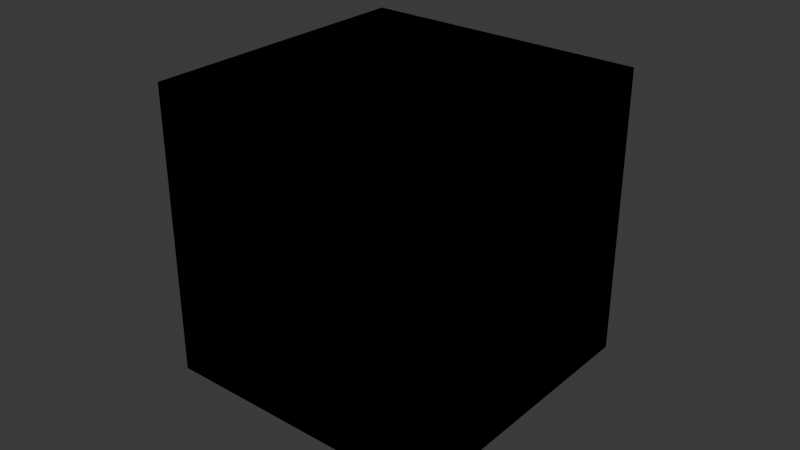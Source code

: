 # Source: test.api.blend  (saved by Blender 4.3.34; exported with 4.5.12 LTS)
import bpy
from mathutils import Matrix  # noqa: F401  (used for matrix-valued properties, if any)

bpy.ops.wm.read_factory_settings(use_empty=True)
scene = bpy.context.scene
scene.name = 'Scene'

# ---- collections
col_collection = bpy.data.collections.new('Collection'); scene.collection.children.link(col_collection)

# ---- world
world_world = bpy.data.worlds.new('World'); scene.world = world_world
world_world.use_nodes = True; world_world.node_tree.nodes.clear()
_N = world_world.node_tree.nodes; _L = world_world.node_tree.links
n0 = _N.new('ShaderNodeOutputWorld'); n0.name = 'World Output'; n0.location = (300, 300)
n1 = _N.new('ShaderNodeBackground'); n1.name = 'Background'; n1.location = (10, 300)
n1.inputs[0].default_value = (0.05088, 0.05088, 0.05088, 1.0)
_L.new(n1.outputs[0], n0.inputs[0])
n0.is_active_output = True
world_world.color = (0.05088, 0.05088, 0.05088)
world_world.sun_shadow_jitter_overblur = 0.0

# ---- meshes
me_cube_006 = bpy.data.meshes.new('Cube.006')
me_cube_006.from_pydata([(-1.0, -1.0, -1.0), (-1.0, -1.0, 1.0), (-1.0, 1.0, -1.0), (-1.0, 1.0, 1.0), (1.0, -1.0, -1.0), (1.0, -1.0, 1.0), (1.0, 1.0, -1.0), (1.0, 1.0, 1.0)], [], [(0, 1, 3, 2), (2, 3, 7, 6), (6, 7, 5, 4), (4, 5, 1, 0), (2, 6, 4, 0), (7, 3, 1, 5)])
_uv = me_cube_006.uv_layers.new(name='UVMap')
_uv.uv.foreach_set('vector', [0.375, 0.0, 0.625, 0.0, 0.625, 0.25, 0.375, 0.25, 0.375, 0.25, 0.625, 0.25, 0.625, 0.5, 0.375, 0.5, 0.375, 0.5, 0.625, 0.5, 0.625, 0.75, 0.375, 0.75, 0.375, 0.75, 0.625, 0.75, 0.625, 1.0, 0.375, 1.0, 0.125, 0.5, 0.375, 0.5, 0.375, 0.75, 0.125, 0.75, 0.625, 0.5, 0.875, 0.5, 0.875, 0.75, 0.625, 0.75])
me_cube_006.update()
me_cube_008 = bpy.data.meshes.new('Cube.008')
me_cube_008.from_pydata([(-1.0, -1.0, -1.0), (-1.0, -1.0, 1.0), (-1.0, 1.0, -1.0), (-1.0, 1.0, 1.0), (1.0, -1.0, -1.0), (1.0, -1.0, 1.0), (1.0, 1.0, -1.0), (1.0, 1.0, 1.0)], [], [(0, 1, 3, 2), (2, 3, 7, 6), (6, 7, 5, 4), (4, 5, 1, 0), (2, 6, 4, 0), (7, 3, 1, 5)])
_uv = me_cube_008.uv_layers.new(name='UVMap')
_uv.uv.foreach_set('vector', [0.375, 0.0, 0.625, 0.0, 0.625, 0.25, 0.375, 0.25, 0.375, 0.25, 0.625, 0.25, 0.625, 0.5, 0.375, 0.5, 0.375, 0.5, 0.625, 0.5, 0.625, 0.75, 0.375, 0.75, 0.375, 0.75, 0.625, 0.75, 0.625, 1.0, 0.375, 1.0, 0.125, 0.5, 0.375, 0.5, 0.375, 0.75, 0.125, 0.75, 0.625, 0.5, 0.875, 0.5, 0.875, 0.75, 0.625, 0.75])
me_cube_008.update()
arm_armature = bpy.data.armatures.new('Armature')  # bones are not reproduced

# ---- objects
ob_cube = bpy.data.objects.new('Cube', me_cube_006)
ob_armature = bpy.data.objects.new('Armature', arm_armature)
ob_cube_001 = bpy.data.objects.new('Cube.001', me_cube_008)

# ---- transforms, parenting, visibility, modifiers, constraints
ob_cube.parent = ob_armature
ob_cube.location = (0.0, 0.0, 0.0)
ob_cube.use_shape_key_edit_mode = True
_vg = ob_cube.vertex_groups.new(name='Bone')
_vg.add([0, 1, 2, 3, 4, 5, 6, 7], 1.0, 'REPLACE')
_m = ob_cube.modifiers.new('Armature', 'ARMATURE')
_m.object = ob_armature
ob_armature.location = (0.0, 0.0, 0.0)
ob_cube_001.parent = ob_armature
ob_cube_001.location = (0.0, 0.0, 0.0)
_vg = ob_cube_001.vertex_groups.new(name='Bone')
_vg.add([0, 1, 2, 3, 4, 5, 6, 7], 1.0, 'REPLACE')
_m = ob_cube_001.modifiers.new('Armature', 'ARMATURE')
_m.object = ob_armature

# ---- collection membership
col_collection.objects.link(ob_cube)
col_collection.objects.link(ob_armature)
col_collection.objects.link(ob_cube_001)

# ---- scene / render settings (as saved in the file)
scene.frame_start = 1; scene.frame_end = 250; scene.frame_set(1)
scene.render.engine = 'BLENDER_EEVEE_NEXT'
bpy.context.view_layer.update()

# ---- added for rendering (the .blend has no active camera and no usable light): camera, sun
cam_auto = bpy.data.cameras.new('AutoCamera')
cam_auto.lens = 50.0
cam_auto.sensor_width = 36.0
cam_auto.clip_end = 1000.0
ob_auto_camera = bpy.data.objects.new('AutoCamera', cam_auto)
scene.collection.objects.link(ob_auto_camera)
ob_auto_camera.location = (4.0051, -4.80611, 3.20408)
ob_auto_camera.rotation_euler = (1.09748, -7.21219e-08, 0.694738)
scene.camera = ob_auto_camera
light_auto_sun = bpy.data.lights.new('AutoSun', 'SUN')
light_auto_sun.energy = 3.0
light_auto_sun.angle = 0.0523599
ob_auto_sun = bpy.data.objects.new('AutoSun', light_auto_sun)
scene.collection.objects.link(ob_auto_sun)
ob_auto_sun.rotation_euler = (0.872665, 0.174533, 0.523599)
bpy.context.view_layer.update()
